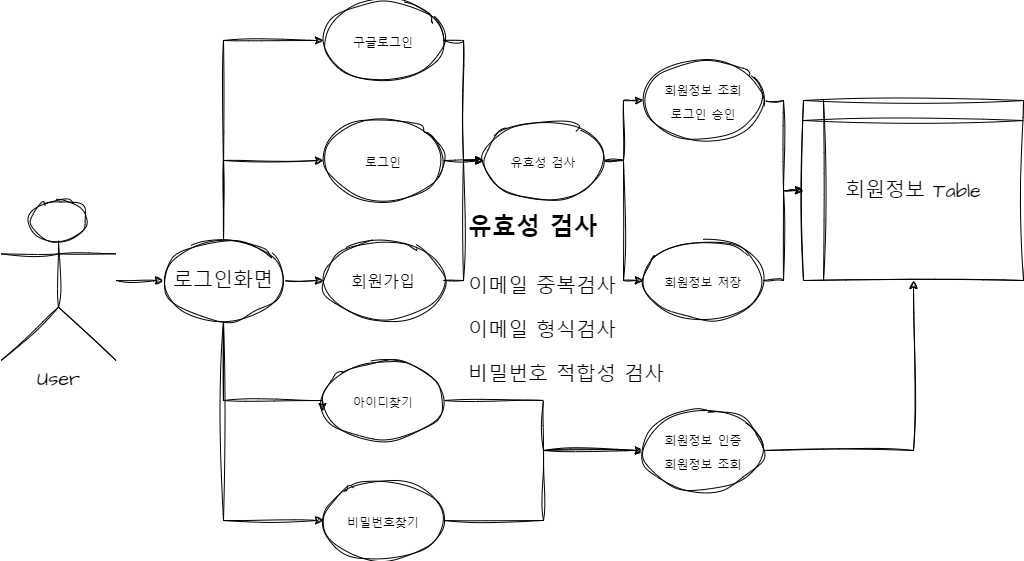

The diagram above was exported from draw.io. Its source (the exported page's mxGraphModel, read from the mxfile embedded in the PNG):
<mxGraphModel dx="1434" dy="699" grid="1" gridSize="10" guides="1" tooltips="1" connect="1" arrows="1" fold="1" page="1" pageScale="1" pageWidth="4681" pageHeight="3300" math="0" shadow="0">
  <root>
    <mxCell id="0" />
    <mxCell id="1" parent="0" />
    <mxCell id="01BDqZQ7J5IaiseGErHv-34" style="edgeStyle=orthogonalEdgeStyle;rounded=0;sketch=1;hachureGap=4;jiggle=2;curveFitting=1;orthogonalLoop=1;jettySize=auto;html=1;fontFamily=Architects Daughter;fontSource=https%3A%2F%2Ffonts.googleapis.com%2Fcss%3Ffamily%3DArchitects%2BDaughter;fontSize=16;" edge="1" parent="1" source="01BDqZQ7J5IaiseGErHv-1" target="01BDqZQ7J5IaiseGErHv-33">
      <mxGeometry relative="1" as="geometry" />
    </mxCell>
    <mxCell id="01BDqZQ7J5IaiseGErHv-1" value="User" style="shape=umlActor;verticalLabelPosition=bottom;verticalAlign=top;html=1;outlineConnect=0;sketch=1;hachureGap=4;jiggle=2;curveFitting=1;fontFamily=Architects Daughter;fontSource=https%3A%2F%2Ffonts.googleapis.com%2Fcss%3Ffamily%3DArchitects%2BDaughter;fontSize=20;" vertex="1" parent="1">
      <mxGeometry x="37.5" y="280" width="115" height="160" as="geometry" />
    </mxCell>
    <mxCell id="01BDqZQ7J5IaiseGErHv-42" style="edgeStyle=orthogonalEdgeStyle;rounded=0;sketch=1;hachureGap=4;jiggle=2;curveFitting=1;orthogonalLoop=1;jettySize=auto;html=1;entryX=0;entryY=0.5;entryDx=0;entryDy=0;fontFamily=Architects Daughter;fontSource=https%3A%2F%2Ffonts.googleapis.com%2Fcss%3Ffamily%3DArchitects%2BDaughter;fontSize=16;" edge="1" parent="1" source="01BDqZQ7J5IaiseGErHv-2" target="01BDqZQ7J5IaiseGErHv-14">
      <mxGeometry relative="1" as="geometry" />
    </mxCell>
    <mxCell id="01BDqZQ7J5IaiseGErHv-2" value="&lt;font size=&quot;3&quot;&gt;회원가입&lt;/font&gt;" style="ellipse;whiteSpace=wrap;html=1;sketch=1;hachureGap=4;jiggle=2;curveFitting=1;fontFamily=Architects Daughter;fontSource=https%3A%2F%2Ffonts.googleapis.com%2Fcss%3Ffamily%3DArchitects%2BDaughter;fontSize=20;" vertex="1" parent="1">
      <mxGeometry x="360" y="320" width="120" height="80" as="geometry" />
    </mxCell>
    <mxCell id="01BDqZQ7J5IaiseGErHv-41" style="edgeStyle=orthogonalEdgeStyle;rounded=0;sketch=1;hachureGap=4;jiggle=2;curveFitting=1;orthogonalLoop=1;jettySize=auto;html=1;fontFamily=Architects Daughter;fontSource=https%3A%2F%2Ffonts.googleapis.com%2Fcss%3Ffamily%3DArchitects%2BDaughter;fontSize=16;" edge="1" parent="1" source="01BDqZQ7J5IaiseGErHv-3" target="01BDqZQ7J5IaiseGErHv-14">
      <mxGeometry relative="1" as="geometry" />
    </mxCell>
    <mxCell id="01BDqZQ7J5IaiseGErHv-3" value="&lt;font style=&quot;font-size: 12px;&quot;&gt;로그인&lt;/font&gt;" style="ellipse;whiteSpace=wrap;html=1;sketch=1;hachureGap=4;jiggle=2;curveFitting=1;fontFamily=Architects Daughter;fontSource=https%3A%2F%2Ffonts.googleapis.com%2Fcss%3Ffamily%3DArchitects%2BDaughter;fontSize=20;" vertex="1" parent="1">
      <mxGeometry x="360" y="200" width="120" height="80" as="geometry" />
    </mxCell>
    <mxCell id="01BDqZQ7J5IaiseGErHv-40" style="edgeStyle=orthogonalEdgeStyle;rounded=0;sketch=1;hachureGap=4;jiggle=2;curveFitting=1;orthogonalLoop=1;jettySize=auto;html=1;entryX=0;entryY=0.5;entryDx=0;entryDy=0;fontFamily=Architects Daughter;fontSource=https%3A%2F%2Ffonts.googleapis.com%2Fcss%3Ffamily%3DArchitects%2BDaughter;fontSize=16;" edge="1" parent="1" source="01BDqZQ7J5IaiseGErHv-4" target="01BDqZQ7J5IaiseGErHv-14">
      <mxGeometry relative="1" as="geometry" />
    </mxCell>
    <mxCell id="01BDqZQ7J5IaiseGErHv-4" value="&lt;font style=&quot;font-size: 12px;&quot;&gt;구글로그인&lt;/font&gt;" style="ellipse;whiteSpace=wrap;html=1;sketch=1;hachureGap=4;jiggle=2;curveFitting=1;fontFamily=Architects Daughter;fontSource=https%3A%2F%2Ffonts.googleapis.com%2Fcss%3Ffamily%3DArchitects%2BDaughter;fontSize=20;" vertex="1" parent="1">
      <mxGeometry x="360" y="80" width="120" height="80" as="geometry" />
    </mxCell>
    <mxCell id="01BDqZQ7J5IaiseGErHv-49" style="edgeStyle=orthogonalEdgeStyle;rounded=0;sketch=1;hachureGap=4;jiggle=2;curveFitting=1;orthogonalLoop=1;jettySize=auto;html=1;fontFamily=Architects Daughter;fontSource=https%3A%2F%2Ffonts.googleapis.com%2Fcss%3Ffamily%3DArchitects%2BDaughter;fontSize=16;" edge="1" parent="1" source="01BDqZQ7J5IaiseGErHv-5" target="01BDqZQ7J5IaiseGErHv-48">
      <mxGeometry relative="1" as="geometry" />
    </mxCell>
    <mxCell id="01BDqZQ7J5IaiseGErHv-5" value="&lt;font style=&quot;font-size: 12px;&quot;&gt;아이디찾기&lt;/font&gt;" style="ellipse;whiteSpace=wrap;html=1;sketch=1;hachureGap=4;jiggle=2;curveFitting=1;fontFamily=Architects Daughter;fontSource=https%3A%2F%2Ffonts.googleapis.com%2Fcss%3Ffamily%3DArchitects%2BDaughter;fontSize=20;" vertex="1" parent="1">
      <mxGeometry x="360" y="440" width="120" height="80" as="geometry" />
    </mxCell>
    <mxCell id="01BDqZQ7J5IaiseGErHv-50" style="edgeStyle=orthogonalEdgeStyle;rounded=0;sketch=1;hachureGap=4;jiggle=2;curveFitting=1;orthogonalLoop=1;jettySize=auto;html=1;fontFamily=Architects Daughter;fontSource=https%3A%2F%2Ffonts.googleapis.com%2Fcss%3Ffamily%3DArchitects%2BDaughter;fontSize=16;" edge="1" parent="1" source="01BDqZQ7J5IaiseGErHv-6" target="01BDqZQ7J5IaiseGErHv-48">
      <mxGeometry relative="1" as="geometry" />
    </mxCell>
    <mxCell id="01BDqZQ7J5IaiseGErHv-6" value="&lt;font style=&quot;font-size: 12px;&quot;&gt;비밀번호찾기&lt;/font&gt;" style="ellipse;whiteSpace=wrap;html=1;sketch=1;hachureGap=4;jiggle=2;curveFitting=1;fontFamily=Architects Daughter;fontSource=https%3A%2F%2Ffonts.googleapis.com%2Fcss%3Ffamily%3DArchitects%2BDaughter;fontSize=20;rotation=0;" vertex="1" parent="1">
      <mxGeometry x="360" y="560" width="120" height="80" as="geometry" />
    </mxCell>
    <mxCell id="01BDqZQ7J5IaiseGErHv-43" style="edgeStyle=orthogonalEdgeStyle;rounded=0;sketch=1;hachureGap=4;jiggle=2;curveFitting=1;orthogonalLoop=1;jettySize=auto;html=1;fontFamily=Architects Daughter;fontSource=https%3A%2F%2Ffonts.googleapis.com%2Fcss%3Ffamily%3DArchitects%2BDaughter;fontSize=16;" edge="1" parent="1" source="01BDqZQ7J5IaiseGErHv-14" target="01BDqZQ7J5IaiseGErHv-24">
      <mxGeometry relative="1" as="geometry" />
    </mxCell>
    <mxCell id="01BDqZQ7J5IaiseGErHv-44" style="edgeStyle=orthogonalEdgeStyle;rounded=0;sketch=1;hachureGap=4;jiggle=2;curveFitting=1;orthogonalLoop=1;jettySize=auto;html=1;entryX=0;entryY=0.5;entryDx=0;entryDy=0;fontFamily=Architects Daughter;fontSource=https%3A%2F%2Ffonts.googleapis.com%2Fcss%3Ffamily%3DArchitects%2BDaughter;fontSize=16;" edge="1" parent="1" source="01BDqZQ7J5IaiseGErHv-14" target="01BDqZQ7J5IaiseGErHv-16">
      <mxGeometry relative="1" as="geometry" />
    </mxCell>
    <mxCell id="01BDqZQ7J5IaiseGErHv-14" value="&lt;font style=&quot;font-size: 12px;&quot;&gt;유효성 검사&lt;/font&gt;" style="ellipse;whiteSpace=wrap;html=1;sketch=1;hachureGap=4;jiggle=2;curveFitting=1;fontFamily=Architects Daughter;fontSource=https%3A%2F%2Ffonts.googleapis.com%2Fcss%3Ffamily%3DArchitects%2BDaughter;fontSize=20;" vertex="1" parent="1">
      <mxGeometry x="520" y="200" width="120" height="80" as="geometry" />
    </mxCell>
    <mxCell id="01BDqZQ7J5IaiseGErHv-52" style="edgeStyle=orthogonalEdgeStyle;rounded=0;sketch=1;hachureGap=4;jiggle=2;curveFitting=1;orthogonalLoop=1;jettySize=auto;html=1;entryX=0;entryY=0.5;entryDx=0;entryDy=0;fontFamily=Architects Daughter;fontSource=https%3A%2F%2Ffonts.googleapis.com%2Fcss%3Ffamily%3DArchitects%2BDaughter;fontSize=16;" edge="1" parent="1" source="01BDqZQ7J5IaiseGErHv-16" target="01BDqZQ7J5IaiseGErHv-19">
      <mxGeometry relative="1" as="geometry" />
    </mxCell>
    <mxCell id="01BDqZQ7J5IaiseGErHv-16" value="&lt;font style=&quot;font-size: 12px;&quot;&gt;회원정보 저장&lt;/font&gt;" style="ellipse;whiteSpace=wrap;html=1;sketch=1;hachureGap=4;jiggle=2;curveFitting=1;fontFamily=Architects Daughter;fontSource=https%3A%2F%2Ffonts.googleapis.com%2Fcss%3Ffamily%3DArchitects%2BDaughter;fontSize=20;" vertex="1" parent="1">
      <mxGeometry x="680" y="320" width="120" height="80" as="geometry" />
    </mxCell>
    <mxCell id="01BDqZQ7J5IaiseGErHv-19" value="회원정보 Table" style="shape=internalStorage;whiteSpace=wrap;html=1;backgroundOutline=1;sketch=1;hachureGap=4;jiggle=2;curveFitting=1;fontFamily=Architects Daughter;fontSource=https%3A%2F%2Ffonts.googleapis.com%2Fcss%3Ffamily%3DArchitects%2BDaughter;fontSize=20;" vertex="1" parent="1">
      <mxGeometry x="840" y="180" width="220" height="180" as="geometry" />
    </mxCell>
    <mxCell id="01BDqZQ7J5IaiseGErHv-45" style="edgeStyle=orthogonalEdgeStyle;rounded=0;sketch=1;hachureGap=4;jiggle=2;curveFitting=1;orthogonalLoop=1;jettySize=auto;html=1;fontFamily=Architects Daughter;fontSource=https%3A%2F%2Ffonts.googleapis.com%2Fcss%3Ffamily%3DArchitects%2BDaughter;fontSize=16;" edge="1" parent="1" source="01BDqZQ7J5IaiseGErHv-24" target="01BDqZQ7J5IaiseGErHv-19">
      <mxGeometry relative="1" as="geometry" />
    </mxCell>
    <mxCell id="01BDqZQ7J5IaiseGErHv-24" value="&lt;font style=&quot;font-size: 12px;&quot;&gt;회원정보 조회&lt;br&gt;로그인 승인&lt;br&gt;&lt;/font&gt;" style="ellipse;whiteSpace=wrap;html=1;sketch=1;hachureGap=4;jiggle=2;curveFitting=1;fontFamily=Architects Daughter;fontSource=https%3A%2F%2Ffonts.googleapis.com%2Fcss%3Ffamily%3DArchitects%2BDaughter;fontSize=20;" vertex="1" parent="1">
      <mxGeometry x="680" y="140" width="120" height="80" as="geometry" />
    </mxCell>
    <mxCell id="01BDqZQ7J5IaiseGErHv-29" value="&lt;h1&gt;&lt;font style=&quot;font-size: 24px;&quot;&gt;유효성 검사&lt;/font&gt;&lt;/h1&gt;&lt;p&gt;이메일 중복검사&lt;/p&gt;&lt;p&gt;이메일 형식검사&lt;/p&gt;&lt;p&gt;비밀번호 적합성 검사&lt;/p&gt;" style="text;html=1;strokeColor=none;fillColor=none;spacing=5;spacingTop=-20;whiteSpace=wrap;overflow=hidden;rounded=0;fontSize=20;fontFamily=Architects Daughter;" vertex="1" parent="1">
      <mxGeometry x="500" y="263" width="220" height="240" as="geometry" />
    </mxCell>
    <mxCell id="01BDqZQ7J5IaiseGErHv-35" style="edgeStyle=orthogonalEdgeStyle;rounded=0;sketch=1;hachureGap=4;jiggle=2;curveFitting=1;orthogonalLoop=1;jettySize=auto;html=1;fontFamily=Architects Daughter;fontSource=https%3A%2F%2Ffonts.googleapis.com%2Fcss%3Ffamily%3DArchitects%2BDaughter;fontSize=16;" edge="1" parent="1" source="01BDqZQ7J5IaiseGErHv-33" target="01BDqZQ7J5IaiseGErHv-2">
      <mxGeometry relative="1" as="geometry" />
    </mxCell>
    <mxCell id="01BDqZQ7J5IaiseGErHv-36" style="edgeStyle=orthogonalEdgeStyle;rounded=0;sketch=1;hachureGap=4;jiggle=2;curveFitting=1;orthogonalLoop=1;jettySize=auto;html=1;fontFamily=Architects Daughter;fontSource=https%3A%2F%2Ffonts.googleapis.com%2Fcss%3Ffamily%3DArchitects%2BDaughter;fontSize=16;entryX=0;entryY=0.5;entryDx=0;entryDy=0;" edge="1" parent="1" source="01BDqZQ7J5IaiseGErHv-33" target="01BDqZQ7J5IaiseGErHv-4">
      <mxGeometry relative="1" as="geometry">
        <Array as="points">
          <mxPoint x="260" y="120" />
        </Array>
      </mxGeometry>
    </mxCell>
    <mxCell id="01BDqZQ7J5IaiseGErHv-37" style="edgeStyle=orthogonalEdgeStyle;rounded=0;sketch=1;hachureGap=4;jiggle=2;curveFitting=1;orthogonalLoop=1;jettySize=auto;html=1;entryX=0;entryY=0.5;entryDx=0;entryDy=0;fontFamily=Architects Daughter;fontSource=https%3A%2F%2Ffonts.googleapis.com%2Fcss%3Ffamily%3DArchitects%2BDaughter;fontSize=16;" edge="1" parent="1" source="01BDqZQ7J5IaiseGErHv-33" target="01BDqZQ7J5IaiseGErHv-3">
      <mxGeometry relative="1" as="geometry">
        <Array as="points">
          <mxPoint x="260" y="240" />
        </Array>
      </mxGeometry>
    </mxCell>
    <mxCell id="01BDqZQ7J5IaiseGErHv-38" style="edgeStyle=orthogonalEdgeStyle;rounded=0;sketch=1;hachureGap=4;jiggle=2;curveFitting=1;orthogonalLoop=1;jettySize=auto;html=1;entryX=-0.008;entryY=0.638;entryDx=0;entryDy=0;entryPerimeter=0;fontFamily=Architects Daughter;fontSource=https%3A%2F%2Ffonts.googleapis.com%2Fcss%3Ffamily%3DArchitects%2BDaughter;fontSize=16;" edge="1" parent="1" source="01BDqZQ7J5IaiseGErHv-33" target="01BDqZQ7J5IaiseGErHv-5">
      <mxGeometry relative="1" as="geometry">
        <Array as="points">
          <mxPoint x="260" y="480" />
          <mxPoint x="359" y="480" />
        </Array>
      </mxGeometry>
    </mxCell>
    <mxCell id="01BDqZQ7J5IaiseGErHv-39" style="edgeStyle=orthogonalEdgeStyle;rounded=0;sketch=1;hachureGap=4;jiggle=2;curveFitting=1;orthogonalLoop=1;jettySize=auto;html=1;entryX=0;entryY=0.5;entryDx=0;entryDy=0;fontFamily=Architects Daughter;fontSource=https%3A%2F%2Ffonts.googleapis.com%2Fcss%3Ffamily%3DArchitects%2BDaughter;fontSize=16;" edge="1" parent="1" source="01BDqZQ7J5IaiseGErHv-33" target="01BDqZQ7J5IaiseGErHv-6">
      <mxGeometry relative="1" as="geometry">
        <Array as="points">
          <mxPoint x="260" y="600" />
        </Array>
      </mxGeometry>
    </mxCell>
    <mxCell id="01BDqZQ7J5IaiseGErHv-33" value="로그인화면" style="ellipse;whiteSpace=wrap;html=1;sketch=1;hachureGap=4;jiggle=2;curveFitting=1;fontFamily=Architects Daughter;fontSource=https%3A%2F%2Ffonts.googleapis.com%2Fcss%3Ffamily%3DArchitects%2BDaughter;fontSize=20;" vertex="1" parent="1">
      <mxGeometry x="200" y="320" width="120" height="80" as="geometry" />
    </mxCell>
    <mxCell id="01BDqZQ7J5IaiseGErHv-51" style="rounded=0;sketch=1;hachureGap=4;jiggle=2;curveFitting=1;orthogonalLoop=1;jettySize=auto;html=1;entryX=0.5;entryY=1;entryDx=0;entryDy=0;fontFamily=Architects Daughter;fontSource=https%3A%2F%2Ffonts.googleapis.com%2Fcss%3Ffamily%3DArchitects%2BDaughter;fontSize=16;edgeStyle=orthogonalEdgeStyle;" edge="1" parent="1" source="01BDqZQ7J5IaiseGErHv-48" target="01BDqZQ7J5IaiseGErHv-19">
      <mxGeometry relative="1" as="geometry" />
    </mxCell>
    <mxCell id="01BDqZQ7J5IaiseGErHv-48" value="&lt;font style=&quot;font-size: 12px;&quot;&gt;회원정보 인증&lt;br&gt;회원정보 조회&lt;br&gt;&lt;/font&gt;" style="ellipse;whiteSpace=wrap;html=1;sketch=1;hachureGap=4;jiggle=2;curveFitting=1;fontFamily=Architects Daughter;fontSource=https%3A%2F%2Ffonts.googleapis.com%2Fcss%3Ffamily%3DArchitects%2BDaughter;fontSize=20;" vertex="1" parent="1">
      <mxGeometry x="680" y="490" width="120" height="80" as="geometry" />
    </mxCell>
  </root>
</mxGraphModel>